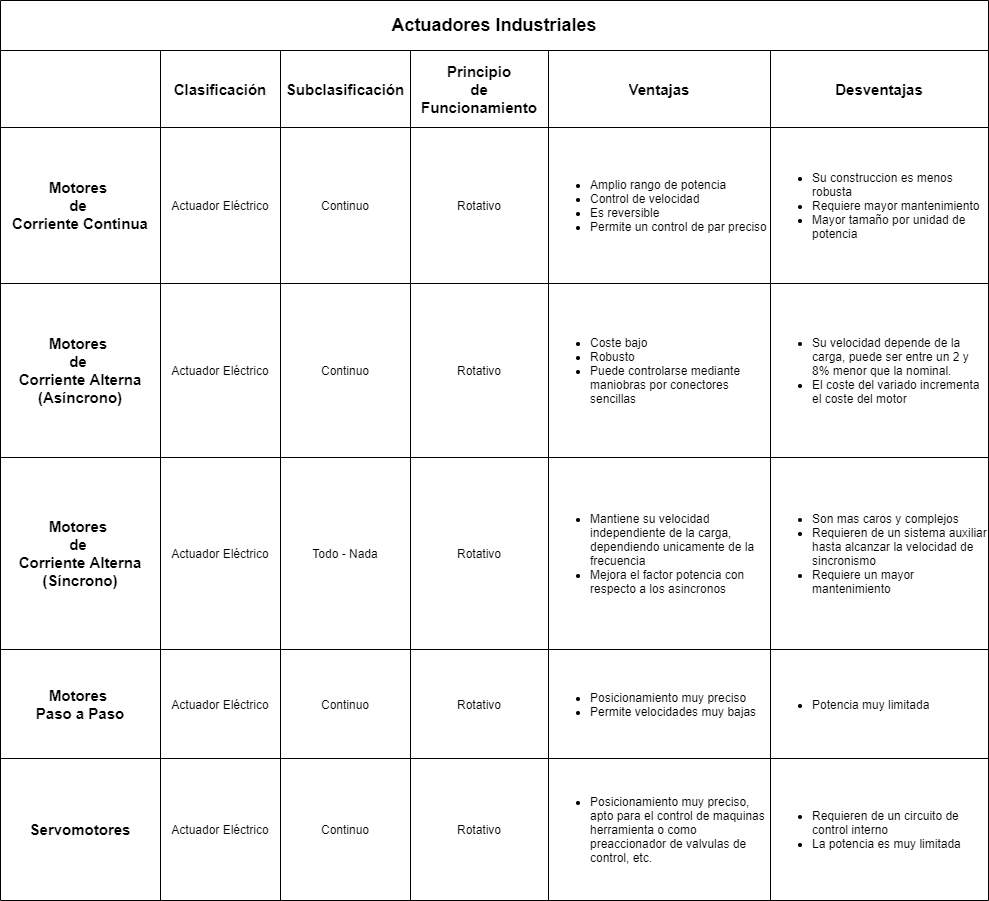

The diagram above was exported from draw.io. Its source (the exported page's mxGraphModel, read from the mxfile embedded in the PNG):
<mxGraphModel dx="566" dy="480" grid="1" gridSize="10" guides="1" tooltips="1" connect="1" arrows="1" fold="1" page="1" pageScale="1" pageWidth="827" pageHeight="1169" math="0" shadow="0">
  <root>
    <mxCell id="0" />
    <mxCell id="1" parent="0" />
    <mxCell id="2" value="&lt;font style=&quot;font-size: 18px&quot;&gt;Actuadores Industriales&lt;/font&gt;" style="shape=table;html=1;whiteSpace=wrap;container=1;collapsible=0;childLayout=tableLayout;fontStyle=1;align=center;fontSize=15;fillColor=none;startSize=50;" parent="1" vertex="1">
      <mxGeometry x="40" y="70" width="988" height="900" as="geometry" />
    </mxCell>
    <mxCell id="3" value="" style="shape=partialRectangle;html=1;whiteSpace=wrap;collapsible=0;dropTarget=0;pointerEvents=0;fillColor=none;top=0;left=0;bottom=0;right=0;points=[[0,0.5],[1,0.5]];portConstraint=eastwest;" parent="2" vertex="1">
      <mxGeometry y="50" width="988" height="77" as="geometry" />
    </mxCell>
    <mxCell id="25" style="shape=partialRectangle;html=1;whiteSpace=wrap;connectable=0;fillColor=none;top=0;left=0;bottom=0;right=0;overflow=hidden;fontStyle=1;fontSize=15;align=center;verticalAlign=middle;" parent="3" vertex="1">
      <mxGeometry width="160" height="77" as="geometry" />
    </mxCell>
    <mxCell id="22" value="Clasificación" style="shape=partialRectangle;html=1;whiteSpace=wrap;connectable=0;fillColor=none;top=0;left=0;bottom=0;right=0;overflow=hidden;fontStyle=1;fontSize=15;align=center;verticalAlign=middle;" parent="3" vertex="1">
      <mxGeometry x="160" width="120" height="77" as="geometry" />
    </mxCell>
    <mxCell id="19" value="Subclasificación" style="shape=partialRectangle;html=1;whiteSpace=wrap;connectable=0;fillColor=none;top=0;left=0;bottom=0;right=0;overflow=hidden;fontStyle=1;fontSize=15;align=center;verticalAlign=middle;" parent="3" vertex="1">
      <mxGeometry x="280" width="130" height="77" as="geometry" />
    </mxCell>
    <mxCell id="4" value="Principio&lt;br&gt;de&lt;br&gt;Funcionamiento" style="shape=partialRectangle;html=1;whiteSpace=wrap;connectable=0;fillColor=none;top=0;left=0;bottom=0;right=0;overflow=hidden;fontStyle=1;fontSize=15;align=center;verticalAlign=middle;" parent="3" vertex="1">
      <mxGeometry x="410" width="138" height="77" as="geometry" />
    </mxCell>
    <mxCell id="5" value="Ventajas" style="shape=partialRectangle;html=1;whiteSpace=wrap;connectable=0;fillColor=none;top=0;left=0;bottom=0;right=0;overflow=hidden;fontStyle=1;fontSize=15;align=center;verticalAlign=middle;" parent="3" vertex="1">
      <mxGeometry x="548" width="222" height="77" as="geometry" />
    </mxCell>
    <mxCell id="6" value="Desventajas" style="shape=partialRectangle;html=1;whiteSpace=wrap;connectable=0;fillColor=none;top=0;left=0;bottom=0;right=0;overflow=hidden;fontStyle=1;fontSize=15;align=center;verticalAlign=middle;" parent="3" vertex="1">
      <mxGeometry x="770" width="218" height="77" as="geometry" />
    </mxCell>
    <mxCell id="7" value="" style="shape=partialRectangle;html=1;whiteSpace=wrap;collapsible=0;dropTarget=0;pointerEvents=0;fillColor=none;top=0;left=0;bottom=0;right=0;points=[[0,0.5],[1,0.5]];portConstraint=eastwest;" parent="2" vertex="1">
      <mxGeometry y="127" width="988" height="156" as="geometry" />
    </mxCell>
    <mxCell id="26" value="Motores &lt;br&gt;de &lt;br&gt;Corriente Continua" style="shape=partialRectangle;html=1;whiteSpace=wrap;connectable=0;fillColor=none;top=0;left=0;bottom=0;right=0;overflow=hidden;fontSize=15;fontStyle=1;" parent="7" vertex="1">
      <mxGeometry width="160" height="156" as="geometry" />
    </mxCell>
    <mxCell id="23" value="Actuador Eléctrico" style="shape=partialRectangle;html=1;whiteSpace=wrap;connectable=0;fillColor=none;top=0;left=0;bottom=0;right=0;overflow=hidden;" parent="7" vertex="1">
      <mxGeometry x="160" width="120" height="156" as="geometry" />
    </mxCell>
    <mxCell id="20" value="Continuo" style="shape=partialRectangle;html=1;whiteSpace=wrap;connectable=0;fillColor=none;top=0;left=0;bottom=0;right=0;overflow=hidden;" parent="7" vertex="1">
      <mxGeometry x="280" width="130" height="156" as="geometry" />
    </mxCell>
    <mxCell id="8" value="Rotativo" style="shape=partialRectangle;html=1;whiteSpace=wrap;connectable=0;fillColor=none;top=0;left=0;bottom=0;right=0;overflow=hidden;" parent="7" vertex="1">
      <mxGeometry x="410" width="138" height="156" as="geometry" />
    </mxCell>
    <mxCell id="9" value="&lt;ul&gt;&lt;li&gt;Amplio rango de potencia&lt;/li&gt;&lt;li&gt;Control de velocidad&lt;/li&gt;&lt;li&gt;Es reversible&lt;/li&gt;&lt;li&gt;Permite un control de par preciso&lt;/li&gt;&lt;/ul&gt;" style="shape=partialRectangle;html=1;whiteSpace=wrap;connectable=0;fillColor=none;top=0;left=0;bottom=0;right=0;overflow=hidden;align=left;" parent="7" vertex="1">
      <mxGeometry x="548" width="222" height="156" as="geometry" />
    </mxCell>
    <mxCell id="10" value="&lt;ul&gt;&lt;li&gt;Su construccion es menos robusta&lt;/li&gt;&lt;li&gt;Requiere mayor mantenimiento&lt;/li&gt;&lt;li&gt;Mayor tamaño por unidad de potencia&lt;/li&gt;&lt;/ul&gt;" style="shape=partialRectangle;html=1;whiteSpace=wrap;connectable=0;fillColor=none;top=0;left=0;bottom=0;right=0;overflow=hidden;align=left;" parent="7" vertex="1">
      <mxGeometry x="770" width="218" height="156" as="geometry" />
    </mxCell>
    <mxCell id="11" value="" style="shape=partialRectangle;html=1;whiteSpace=wrap;collapsible=0;dropTarget=0;pointerEvents=0;fillColor=none;top=0;left=0;bottom=0;right=0;points=[[0,0.5],[1,0.5]];portConstraint=eastwest;" parent="2" vertex="1">
      <mxGeometry y="283" width="988" height="174" as="geometry" />
    </mxCell>
    <mxCell id="27" value="Motores &lt;br&gt;de &lt;br&gt;Corriente Alterna&lt;br&gt;(Asíncrono)" style="shape=partialRectangle;html=1;whiteSpace=wrap;connectable=0;fillColor=none;top=0;left=0;bottom=0;right=0;overflow=hidden;fontSize=15;fontStyle=1;" parent="11" vertex="1">
      <mxGeometry width="160" height="174" as="geometry" />
    </mxCell>
    <mxCell id="24" value="&lt;span&gt;Actuador Eléctrico&lt;/span&gt;" style="shape=partialRectangle;html=1;whiteSpace=wrap;connectable=0;fillColor=none;top=0;left=0;bottom=0;right=0;overflow=hidden;" parent="11" vertex="1">
      <mxGeometry x="160" width="120" height="174" as="geometry" />
    </mxCell>
    <mxCell id="21" value="Continuo" style="shape=partialRectangle;html=1;whiteSpace=wrap;connectable=0;fillColor=none;top=0;left=0;bottom=0;right=0;overflow=hidden;" parent="11" vertex="1">
      <mxGeometry x="280" width="130" height="174" as="geometry" />
    </mxCell>
    <mxCell id="12" value="Rotativo" style="shape=partialRectangle;html=1;whiteSpace=wrap;connectable=0;fillColor=none;top=0;left=0;bottom=0;right=0;overflow=hidden;" parent="11" vertex="1">
      <mxGeometry x="410" width="138" height="174" as="geometry" />
    </mxCell>
    <mxCell id="13" value="&lt;ul&gt;&lt;li&gt;Coste bajo&lt;/li&gt;&lt;li&gt;Robusto&lt;/li&gt;&lt;li&gt;Puede controlarse mediante maniobras por conectores sencillas&lt;/li&gt;&lt;/ul&gt;" style="shape=partialRectangle;html=1;whiteSpace=wrap;connectable=0;fillColor=none;top=0;left=0;bottom=0;right=0;overflow=hidden;align=left;" parent="11" vertex="1">
      <mxGeometry x="548" width="222" height="174" as="geometry" />
    </mxCell>
    <mxCell id="14" value="&lt;ul&gt;&lt;li&gt;Su velocidad depende de la carga, puede ser entre un 2 y 8% menor que la nominal.&lt;/li&gt;&lt;li&gt;El coste del variado incrementa el coste del motor&lt;/li&gt;&lt;/ul&gt;" style="shape=partialRectangle;html=1;whiteSpace=wrap;connectable=0;fillColor=none;top=0;left=0;bottom=0;right=0;overflow=hidden;align=left;" parent="11" vertex="1">
      <mxGeometry x="770" width="218" height="174" as="geometry" />
    </mxCell>
    <mxCell id="42" style="shape=partialRectangle;html=1;whiteSpace=wrap;collapsible=0;dropTarget=0;pointerEvents=0;fillColor=none;top=0;left=0;bottom=0;right=0;points=[[0,0.5],[1,0.5]];portConstraint=eastwest;" parent="2" vertex="1">
      <mxGeometry y="457" width="988" height="192" as="geometry" />
    </mxCell>
    <mxCell id="43" value="&lt;span&gt;Motores &lt;br&gt;de &lt;br&gt;Corriente Alterna&lt;br&gt;(Síncrono)&lt;br&gt;&lt;/span&gt;" style="shape=partialRectangle;html=1;whiteSpace=wrap;connectable=0;fillColor=none;top=0;left=0;bottom=0;right=0;overflow=hidden;fontSize=15;fontStyle=1;" parent="42" vertex="1">
      <mxGeometry width="160" height="192" as="geometry" />
    </mxCell>
    <mxCell id="44" value="&lt;span&gt;Actuador Eléctrico&lt;/span&gt;" style="shape=partialRectangle;html=1;whiteSpace=wrap;connectable=0;fillColor=none;top=0;left=0;bottom=0;right=0;overflow=hidden;" parent="42" vertex="1">
      <mxGeometry x="160" width="120" height="192" as="geometry" />
    </mxCell>
    <mxCell id="45" value="Todo - Nada" style="shape=partialRectangle;html=1;whiteSpace=wrap;connectable=0;fillColor=none;top=0;left=0;bottom=0;right=0;overflow=hidden;" parent="42" vertex="1">
      <mxGeometry x="280" width="130" height="192" as="geometry" />
    </mxCell>
    <mxCell id="46" value="Rotativo" style="shape=partialRectangle;html=1;whiteSpace=wrap;connectable=0;fillColor=none;top=0;left=0;bottom=0;right=0;overflow=hidden;" parent="42" vertex="1">
      <mxGeometry x="410" width="138" height="192" as="geometry" />
    </mxCell>
    <mxCell id="47" value="&lt;ul&gt;&lt;li&gt;Mantiene su velocidad independiente de la carga, dependiendo unicamente de la frecuencia&lt;/li&gt;&lt;li&gt;Mejora el factor potencia con respecto a los asincronos&lt;/li&gt;&lt;/ul&gt;" style="shape=partialRectangle;html=1;whiteSpace=wrap;connectable=0;fillColor=none;top=0;left=0;bottom=0;right=0;overflow=hidden;align=left;" parent="42" vertex="1">
      <mxGeometry x="548" width="222" height="192" as="geometry" />
    </mxCell>
    <mxCell id="48" value="&lt;ul&gt;&lt;li&gt;Son mas caros y complejos&lt;/li&gt;&lt;li&gt;Requieren de un sistema auxiliar hasta alcanzar la velocidad de sincronismo&lt;/li&gt;&lt;li&gt;Requiere un mayor mantenimiento&lt;/li&gt;&lt;/ul&gt;" style="shape=partialRectangle;html=1;whiteSpace=wrap;connectable=0;fillColor=none;top=0;left=0;bottom=0;right=0;overflow=hidden;align=left;" parent="42" vertex="1">
      <mxGeometry x="770" width="218" height="192" as="geometry" />
    </mxCell>
    <mxCell id="35" style="shape=partialRectangle;html=1;whiteSpace=wrap;collapsible=0;dropTarget=0;pointerEvents=0;fillColor=none;top=0;left=0;bottom=0;right=0;points=[[0,0.5],[1,0.5]];portConstraint=eastwest;" parent="2" vertex="1">
      <mxGeometry y="649" width="988" height="109" as="geometry" />
    </mxCell>
    <mxCell id="36" value="Motores &lt;br&gt;Paso a Paso" style="shape=partialRectangle;html=1;whiteSpace=wrap;connectable=0;fillColor=none;top=0;left=0;bottom=0;right=0;overflow=hidden;fontSize=15;fontStyle=1;" parent="35" vertex="1">
      <mxGeometry width="160" height="109" as="geometry" />
    </mxCell>
    <mxCell id="37" value="&lt;span&gt;Actuador Eléctrico&lt;/span&gt;" style="shape=partialRectangle;html=1;whiteSpace=wrap;connectable=0;fillColor=none;top=0;left=0;bottom=0;right=0;overflow=hidden;" parent="35" vertex="1">
      <mxGeometry x="160" width="120" height="109" as="geometry" />
    </mxCell>
    <mxCell id="38" value="Continuo" style="shape=partialRectangle;html=1;whiteSpace=wrap;connectable=0;fillColor=none;top=0;left=0;bottom=0;right=0;overflow=hidden;" parent="35" vertex="1">
      <mxGeometry x="280" width="130" height="109" as="geometry" />
    </mxCell>
    <mxCell id="39" value="Rotativo" style="shape=partialRectangle;html=1;whiteSpace=wrap;connectable=0;fillColor=none;top=0;left=0;bottom=0;right=0;overflow=hidden;" parent="35" vertex="1">
      <mxGeometry x="410" width="138" height="109" as="geometry" />
    </mxCell>
    <mxCell id="40" value="&lt;ul&gt;&lt;li&gt;Posicionamiento muy preciso&lt;/li&gt;&lt;li&gt;Permite velocidades muy bajas&lt;/li&gt;&lt;/ul&gt;" style="shape=partialRectangle;html=1;whiteSpace=wrap;connectable=0;fillColor=none;top=0;left=0;bottom=0;right=0;overflow=hidden;align=left;" parent="35" vertex="1">
      <mxGeometry x="548" width="222" height="109" as="geometry" />
    </mxCell>
    <mxCell id="41" value="&lt;ul&gt;&lt;li&gt;Potencia muy limitada&lt;/li&gt;&lt;/ul&gt;" style="shape=partialRectangle;html=1;whiteSpace=wrap;connectable=0;fillColor=none;top=0;left=0;bottom=0;right=0;overflow=hidden;align=left;" parent="35" vertex="1">
      <mxGeometry x="770" width="218" height="109" as="geometry" />
    </mxCell>
    <mxCell id="28" style="shape=partialRectangle;html=1;whiteSpace=wrap;collapsible=0;dropTarget=0;pointerEvents=0;fillColor=none;top=0;left=0;bottom=0;right=0;points=[[0,0.5],[1,0.5]];portConstraint=eastwest;" parent="2" vertex="1">
      <mxGeometry y="758" width="988" height="142" as="geometry" />
    </mxCell>
    <mxCell id="29" value="Servomotores" style="shape=partialRectangle;html=1;whiteSpace=wrap;connectable=0;fillColor=none;top=0;left=0;bottom=0;right=0;overflow=hidden;fontSize=15;fontStyle=1;" parent="28" vertex="1">
      <mxGeometry width="160" height="142" as="geometry" />
    </mxCell>
    <mxCell id="30" value="&lt;span&gt;Actuador Eléctrico&lt;/span&gt;" style="shape=partialRectangle;html=1;whiteSpace=wrap;connectable=0;fillColor=none;top=0;left=0;bottom=0;right=0;overflow=hidden;" parent="28" vertex="1">
      <mxGeometry x="160" width="120" height="142" as="geometry" />
    </mxCell>
    <mxCell id="31" value="Continuo" style="shape=partialRectangle;html=1;whiteSpace=wrap;connectable=0;fillColor=none;top=0;left=0;bottom=0;right=0;overflow=hidden;" parent="28" vertex="1">
      <mxGeometry x="280" width="130" height="142" as="geometry" />
    </mxCell>
    <mxCell id="32" value="Rotativo" style="shape=partialRectangle;html=1;whiteSpace=wrap;connectable=0;fillColor=none;top=0;left=0;bottom=0;right=0;overflow=hidden;" parent="28" vertex="1">
      <mxGeometry x="410" width="138" height="142" as="geometry" />
    </mxCell>
    <mxCell id="33" value="&lt;ul&gt;&lt;li&gt;Posicionamiento muy preciso, apto para el control de maquinas herramienta o como preaccionador de valvulas de control, etc.&lt;/li&gt;&lt;/ul&gt;" style="shape=partialRectangle;html=1;whiteSpace=wrap;connectable=0;fillColor=none;top=0;left=0;bottom=0;right=0;overflow=hidden;align=left;" parent="28" vertex="1">
      <mxGeometry x="548" width="222" height="142" as="geometry" />
    </mxCell>
    <mxCell id="34" value="&lt;ul&gt;&lt;li&gt;Requieren de un circuito de control interno&lt;/li&gt;&lt;li&gt;La potencia es muy limitada&lt;/li&gt;&lt;/ul&gt;" style="shape=partialRectangle;html=1;whiteSpace=wrap;connectable=0;fillColor=none;top=0;left=0;bottom=0;right=0;overflow=hidden;align=left;" parent="28" vertex="1">
      <mxGeometry x="770" width="218" height="142" as="geometry" />
    </mxCell>
  </root>
</mxGraphModel>